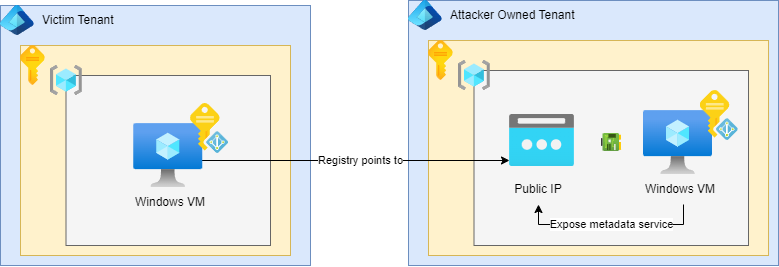

The diagram above was exported from draw.io. Its source (the exported page's mxGraphModel, read from the mxfile embedded in the PNG):
<mxGraphModel dx="1143" dy="737" grid="1" gridSize="10" guides="1" tooltips="1" connect="1" arrows="1" fold="1" page="1" pageScale="1" pageWidth="827" pageHeight="1169" math="0" shadow="0">
  <root>
    <mxCell id="0" />
    <mxCell id="1" parent="0" />
    <mxCell id="Kbczfi6OtLeb59_qnrYI-1" value="" style="rounded=0;whiteSpace=wrap;html=1;fillColor=#dae8fc;strokeColor=#6c8ebf;" vertex="1" parent="1">
      <mxGeometry x="10" y="80" width="310" height="260" as="geometry" />
    </mxCell>
    <mxCell id="Kbczfi6OtLeb59_qnrYI-3" value="Victim Tenant" style="text;html=1;align=left;verticalAlign=middle;whiteSpace=wrap;rounded=0;" vertex="1" parent="1">
      <mxGeometry x="50" y="80" width="130" height="30" as="geometry" />
    </mxCell>
    <mxCell id="Kbczfi6OtLeb59_qnrYI-4" value="" style="image;aspect=fixed;html=1;points=[];align=center;fontSize=12;image=img/lib/azure2/other/Entra_Identity.svg;" vertex="1" parent="1">
      <mxGeometry x="10" y="80" width="33.75" height="30" as="geometry" />
    </mxCell>
    <mxCell id="Kbczfi6OtLeb59_qnrYI-5" value="" style="rounded=0;whiteSpace=wrap;html=1;fillColor=#fff2cc;strokeColor=#d6b656;" vertex="1" parent="1">
      <mxGeometry x="30" y="120" width="270" height="210" as="geometry" />
    </mxCell>
    <mxCell id="Kbczfi6OtLeb59_qnrYI-6" value="" style="image;aspect=fixed;html=1;points=[];align=center;fontSize=12;image=img/lib/azure2/general/Subscriptions.svg;" vertex="1" parent="1">
      <mxGeometry x="30" y="120" width="24.79" height="40" as="geometry" />
    </mxCell>
    <mxCell id="Kbczfi6OtLeb59_qnrYI-8" value="" style="rounded=0;whiteSpace=wrap;html=1;fillColor=#f5f5f5;strokeColor=#666666;fontColor=#333333;" vertex="1" parent="1">
      <mxGeometry x="75.5" y="150" width="204.5" height="170" as="geometry" />
    </mxCell>
    <mxCell id="Kbczfi6OtLeb59_qnrYI-7" value="" style="image;aspect=fixed;html=1;points=[];align=center;fontSize=12;image=img/lib/azure2/general/Resource_Groups.svg;" vertex="1" parent="1">
      <mxGeometry x="60" y="140" width="31.88" height="30" as="geometry" />
    </mxCell>
    <mxCell id="Kbczfi6OtLeb59_qnrYI-10" value="Windows VM" style="text;html=1;align=left;verticalAlign=middle;whiteSpace=wrap;rounded=0;" vertex="1" parent="1">
      <mxGeometry x="143.25" y="262" width="80" height="30" as="geometry" />
    </mxCell>
    <mxCell id="Kbczfi6OtLeb59_qnrYI-12" value="" style="rounded=0;whiteSpace=wrap;html=1;fillColor=#dae8fc;strokeColor=#6c8ebf;" vertex="1" parent="1">
      <mxGeometry x="418" y="75" width="370" height="265" as="geometry" />
    </mxCell>
    <mxCell id="Kbczfi6OtLeb59_qnrYI-13" value="Attacker Owned Tenant" style="text;html=1;align=left;verticalAlign=middle;whiteSpace=wrap;rounded=0;" vertex="1" parent="1">
      <mxGeometry x="458" y="75" width="130" height="30" as="geometry" />
    </mxCell>
    <mxCell id="Kbczfi6OtLeb59_qnrYI-14" value="" style="image;aspect=fixed;html=1;points=[];align=center;fontSize=12;image=img/lib/azure2/other/Entra_Identity.svg;" vertex="1" parent="1">
      <mxGeometry x="418" y="75" width="33.75" height="30" as="geometry" />
    </mxCell>
    <mxCell id="Kbczfi6OtLeb59_qnrYI-15" value="" style="rounded=0;whiteSpace=wrap;html=1;fillColor=#fff2cc;strokeColor=#d6b656;" vertex="1" parent="1">
      <mxGeometry x="438" y="115" width="340" height="215" as="geometry" />
    </mxCell>
    <mxCell id="Kbczfi6OtLeb59_qnrYI-16" value="" style="image;aspect=fixed;html=1;points=[];align=center;fontSize=12;image=img/lib/azure2/general/Subscriptions.svg;" vertex="1" parent="1">
      <mxGeometry x="438" y="115" width="24.79" height="40" as="geometry" />
    </mxCell>
    <mxCell id="Kbczfi6OtLeb59_qnrYI-17" value="" style="rounded=0;whiteSpace=wrap;html=1;fillColor=#f5f5f5;strokeColor=#666666;fontColor=#333333;" vertex="1" parent="1">
      <mxGeometry x="483.5" y="145" width="274.5" height="175" as="geometry" />
    </mxCell>
    <mxCell id="Kbczfi6OtLeb59_qnrYI-18" value="" style="image;aspect=fixed;html=1;points=[];align=center;fontSize=12;image=img/lib/azure2/general/Resource_Groups.svg;" vertex="1" parent="1">
      <mxGeometry x="468" y="135" width="31.88" height="30" as="geometry" />
    </mxCell>
    <mxCell id="Kbczfi6OtLeb59_qnrYI-19" value="" style="image;aspect=fixed;html=1;points=[];align=center;fontSize=12;image=img/lib/azure2/compute/Virtual_Machine.svg;" vertex="1" parent="1">
      <mxGeometry x="653" y="185" width="69" height="64" as="geometry" />
    </mxCell>
    <mxCell id="Kbczfi6OtLeb59_qnrYI-26" style="edgeStyle=orthogonalEdgeStyle;rounded=0;orthogonalLoop=1;jettySize=auto;html=1;entryX=0.5;entryY=1;entryDx=0;entryDy=0;exitX=0.5;exitY=1;exitDx=0;exitDy=0;" edge="1" parent="1" source="Kbczfi6OtLeb59_qnrYI-20" target="Kbczfi6OtLeb59_qnrYI-24">
      <mxGeometry relative="1" as="geometry" />
    </mxCell>
    <mxCell id="Kbczfi6OtLeb59_qnrYI-27" value="Expose metadata service" style="edgeLabel;html=1;align=center;verticalAlign=middle;resizable=0;points=[];" vertex="1" connectable="0" parent="Kbczfi6OtLeb59_qnrYI-26">
      <mxGeometry relative="1" as="geometry">
        <mxPoint as="offset" />
      </mxGeometry>
    </mxCell>
    <mxCell id="Kbczfi6OtLeb59_qnrYI-20" value="Windows VM" style="text;html=1;align=left;verticalAlign=middle;whiteSpace=wrap;rounded=0;" vertex="1" parent="1">
      <mxGeometry x="653" y="249" width="80" height="30" as="geometry" />
    </mxCell>
    <mxCell id="Kbczfi6OtLeb59_qnrYI-21" value="" style="image;sketch=0;aspect=fixed;html=1;points=[];align=center;fontSize=12;image=img/lib/mscae/Managed_Identities.svg;" vertex="1" parent="1">
      <mxGeometry x="709.75" y="165" width="38" height="50" as="geometry" />
    </mxCell>
    <mxCell id="Kbczfi6OtLeb59_qnrYI-22" value="" style="image;aspect=fixed;html=1;points=[];align=center;fontSize=12;image=img/lib/azure2/networking/Public_IP_Addresses.svg;" vertex="1" parent="1">
      <mxGeometry x="519" y="189" width="65" height="52" as="geometry" />
    </mxCell>
    <mxCell id="Kbczfi6OtLeb59_qnrYI-23" value="" style="image;aspect=fixed;html=1;points=[];align=center;fontSize=12;image=img/lib/azure2/networking/Network_Interfaces.svg;" vertex="1" parent="1">
      <mxGeometry x="610.55" y="208" width="20.4" height="18" as="geometry" />
    </mxCell>
    <mxCell id="Kbczfi6OtLeb59_qnrYI-24" value="Public IP" style="text;html=1;align=center;verticalAlign=middle;whiteSpace=wrap;rounded=0;" vertex="1" parent="1">
      <mxGeometry x="508" y="249" width="80" height="30" as="geometry" />
    </mxCell>
    <mxCell id="Kbczfi6OtLeb59_qnrYI-28" style="edgeStyle=orthogonalEdgeStyle;rounded=0;orthogonalLoop=1;jettySize=auto;html=1;exitX=0.938;exitY=0.547;exitDx=0;exitDy=0;exitPerimeter=0;" edge="1" parent="1" source="Kbczfi6OtLeb59_qnrYI-9" target="Kbczfi6OtLeb59_qnrYI-22">
      <mxGeometry relative="1" as="geometry">
        <Array as="points">
          <mxPoint x="208" y="235" />
        </Array>
      </mxGeometry>
    </mxCell>
    <mxCell id="Kbczfi6OtLeb59_qnrYI-29" value="Registry points to" style="edgeLabel;html=1;align=center;verticalAlign=middle;resizable=0;points=[];" vertex="1" connectable="0" parent="Kbczfi6OtLeb59_qnrYI-28">
      <mxGeometry x="-0.1637" y="1" relative="1" as="geometry">
        <mxPoint x="33" y="1" as="offset" />
      </mxGeometry>
    </mxCell>
    <mxCell id="Kbczfi6OtLeb59_qnrYI-9" value="" style="image;aspect=fixed;html=1;points=[];align=center;fontSize=12;image=img/lib/azure2/compute/Virtual_Machine.svg;" vertex="1" parent="1">
      <mxGeometry x="143.25" y="198" width="69" height="64" as="geometry" />
    </mxCell>
    <mxCell id="Kbczfi6OtLeb59_qnrYI-11" value="" style="image;sketch=0;aspect=fixed;html=1;points=[];align=center;fontSize=12;image=img/lib/mscae/Managed_Identities.svg;" vertex="1" parent="1">
      <mxGeometry x="200" y="178" width="38" height="50" as="geometry" />
    </mxCell>
  </root>
</mxGraphModel>